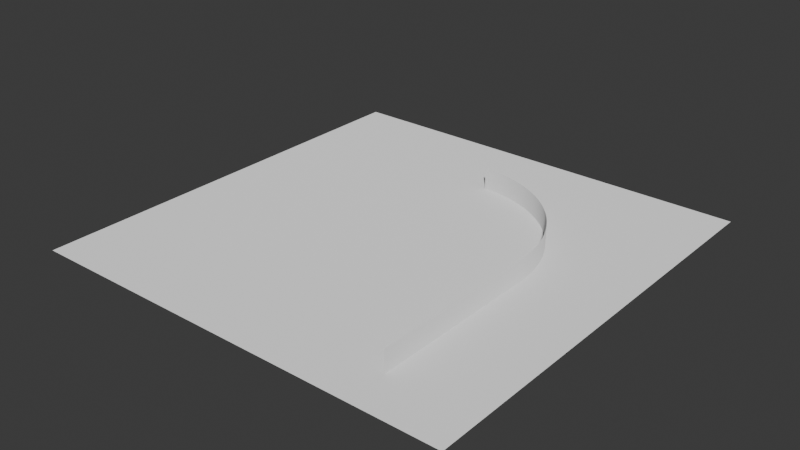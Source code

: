 # Source: wall_irregular.blend  (saved by Blender 4.0.36; exported with 4.5.12 LTS)
import bpy
from mathutils import Matrix  # noqa: F401  (used for matrix-valued properties, if any)

bpy.ops.wm.read_factory_settings(use_empty=True)
scene = bpy.context.scene
scene.name = 'Scene'

# ---- collections
col_collection = bpy.data.collections.new('Collection'); scene.collection.children.link(col_collection)

# ---- materials (node trees are filled in below, after node groups)
mat_itu_concrete = bpy.data.materials.new('itu_concrete')
mat_itu_concrete.use_transparent_shadow = False
mat_itu_brick = bpy.data.materials.new('itu_brick')
mat_itu_brick.use_transparent_shadow = False

# ---- material node trees
mat_itu_concrete.use_nodes = True; mat_itu_concrete.node_tree.nodes.clear()
_N = mat_itu_concrete.node_tree.nodes; _L = mat_itu_concrete.node_tree.links
n0 = _N.new('ShaderNodeOutputMaterial'); n0.name = '材质输出'; n0.location = (300, 300)
n1 = _N.new('ShaderNodeBsdfDiffuse'); n1.name = '漫射 BSDF'; n1.location = (10, 300)
n1.inputs[1].default_value = 0.5
_L.new(n1.outputs[0], n0.inputs[0])
n0.is_active_output = True
mat_itu_brick.use_nodes = True; mat_itu_brick.node_tree.nodes.clear()
_N = mat_itu_brick.node_tree.nodes; _L = mat_itu_brick.node_tree.links
n0 = _N.new('ShaderNodeOutputMaterial'); n0.name = '材质输出'; n0.location = (300, 300)
n1 = _N.new('ShaderNodeBsdfDiffuse'); n1.name = '漫射 BSDF'; n1.location = (10, 300)
n1.inputs[1].default_value = 0.5
_L.new(n1.outputs[0], n0.inputs[0])
n0.is_active_output = True

# ---- world
world_world = bpy.data.worlds.new('World'); scene.world = world_world
world_world.use_nodes = True; world_world.node_tree.nodes.clear()
_N = world_world.node_tree.nodes; _L = world_world.node_tree.links
n0 = _N.new('ShaderNodeOutputWorld'); n0.name = 'World Output'; n0.location = (300, 300)
n1 = _N.new('ShaderNodeBackground'); n1.name = 'Background'; n1.location = (10, 300)
n1.inputs[0].default_value = (0.05088, 0.05088, 0.05088, 1.0)
_L.new(n1.outputs[0], n0.inputs[0])
n0.is_active_output = True
world_world.color = (0.05088, 0.05088, 0.05088)
world_world.use_sun_shadow = False
world_world.sun_shadow_jitter_overblur = 0.0

# ---- meshes
me_x = bpy.data.meshes.new('平面')
me_x.from_pydata([(-500.0, -500.0, 0.0), (500.0, -500.0, 0.0), (-500.0, 500.0, 0.0), (500.0, 500.0, 0.0)], [], [(0, 1, 3, 2)])
_uv = me_x.uv_layers.new(name='UV 贴图')
_uv.uv.foreach_set('vector', [0.0, 0.0, 1.0, 0.0, 1.0, 1.0, 0.0, 1.0])
me_x.materials.append(mat_itu_concrete)
me_x.update()
me_wall_mesh = bpy.data.meshes.new('Wall_Mesh')
me_wall_mesh.from_pydata([(300.0, 0.0, 0.0), (299.9, 7.362, 0.0), (299.6, 14.72, 0.0), (299.2, 22.07, 0.0), (298.6, 29.41, 0.0), (297.7, 36.72, 0.0), (296.8, 44.02, 0.0), (295.6, 51.29, 0.0), (294.2, 58.53, 0.0), (292.7, 65.73, 0.0), (291.0, 72.89, 0.0), (289.1, 80.01, 0.0), (287.1, 87.09, 0.0), (284.9, 94.1, 0.0), (282.5, 101.1, 0.0), (279.9, 108.0, 0.0), (277.2, 114.8, 0.0), (274.3, 121.6, 0.0), (271.2, 128.3, 0.0), (268.0, 134.9, 0.0), (264.6, 141.4, 0.0), (261.0, 147.9, 0.0), (257.3, 154.2, 0.0), (253.5, 160.5, 0.0), (249.4, 166.7, 0.0), (245.3, 172.7, 0.0), (241.0, 178.7, 0.0), (236.5, 184.6, 0.0), (231.9, 190.3, 0.0), (227.2, 196.0, 0.0), (222.3, 201.5, 0.0), (217.3, 206.9, 0.0), (212.1, 212.1, 0.0), (206.9, 217.3, 0.0), (201.5, 222.3, 0.0), (196.0, 227.2, 0.0), (190.3, 231.9, 0.0), (184.6, 236.5, 0.0), (178.7, 241.0, 0.0), (172.7, 245.3, 0.0), (166.7, 249.4, 0.0), (160.5, 253.5, 0.0), (154.2, 257.3, 0.0), (147.9, 261.0, 0.0), (141.4, 264.6, 0.0), (134.9, 268.0, 0.0), (128.3, 271.2, 0.0), (121.6, 274.3, 0.0), (114.8, 277.2, 0.0), (108.0, 279.9, 0.0), (101.1, 282.5, 0.0), (94.1, 284.9, 0.0), (87.09, 287.1, 0.0), (80.01, 289.1, 0.0), (72.89, 291.0, 0.0), (65.73, 292.7, 0.0), (58.53, 294.2, 0.0), (51.29, 295.6, 0.0), (44.02, 296.8, 0.0), (36.72, 297.7, 0.0), (29.41, 298.6, 0.0), (22.07, 299.2, 0.0), (14.72, 299.6, 0.0), (7.362, 299.9, 0.0), (1.837e-14, 300.0, 0.0), (300.0, -400.0, 0.0), (300.0, 0.0, 50.0), (299.9, 7.362, 50.0), (299.6, 14.72, 50.0), (299.2, 22.07, 50.0), (298.6, 29.41, 50.0), (297.7, 36.72, 50.0), (296.8, 44.02, 50.0), (295.6, 51.29, 50.0), (294.2, 58.53, 50.0), (292.7, 65.73, 50.0), (291.0, 72.89, 50.0), (289.1, 80.01, 50.0), (287.1, 87.09, 50.0), (284.9, 94.1, 50.0), (282.5, 101.1, 50.0), (279.9, 108.0, 50.0), (277.2, 114.8, 50.0), (274.3, 121.6, 50.0), (271.2, 128.3, 50.0), (268.0, 134.9, 50.0), (264.6, 141.4, 50.0), (261.0, 147.9, 50.0), (257.3, 154.2, 50.0), (253.5, 160.5, 50.0), (249.4, 166.7, 50.0), (245.3, 172.7, 50.0), (241.0, 178.7, 50.0), (236.5, 184.6, 50.0), (231.9, 190.3, 50.0), (227.2, 196.0, 50.0), (222.3, 201.5, 50.0), (217.3, 206.9, 50.0), (212.1, 212.1, 50.0), (206.9, 217.3, 50.0), (201.5, 222.3, 50.0), (196.0, 227.2, 50.0), (190.3, 231.9, 50.0), (184.6, 236.5, 50.0), (178.7, 241.0, 50.0), (172.7, 245.3, 50.0), (166.7, 249.4, 50.0), (160.5, 253.5, 50.0), (154.2, 257.3, 50.0), (147.9, 261.0, 50.0), (141.4, 264.6, 50.0), (134.9, 268.0, 50.0), (128.3, 271.2, 50.0), (121.6, 274.3, 50.0), (114.8, 277.2, 50.0), (108.0, 279.9, 50.0), (101.1, 282.5, 50.0), (94.1, 284.9, 50.0), (87.09, 287.1, 50.0), (80.01, 289.1, 50.0), (72.89, 291.0, 50.0), (65.73, 292.7, 50.0), (58.53, 294.2, 50.0), (51.29, 295.6, 50.0), (44.02, 296.8, 50.0), (36.72, 297.7, 50.0), (29.41, 298.6, 50.0), (22.07, 299.2, 50.0), (14.72, 299.6, 50.0), (7.362, 299.9, 50.0), (1.837e-14, 300.0, 50.0), (300.0, -400.0, 50.0)], [], [(28, 27, 93, 94), (2, 1, 67, 68), (55, 54, 120, 121), (29, 28, 94, 95), (3, 2, 68, 69), (56, 55, 121, 122), (30, 29, 95, 96), (4, 3, 69, 70), (57, 56, 122, 123), (31, 30, 96, 97), (5, 4, 70, 71), (58, 57, 123, 124), (32, 31, 97, 98), (6, 5, 71, 72), (59, 58, 124, 125), (33, 32, 98, 99), (7, 6, 72, 73), (60, 59, 125, 126), (34, 33, 99, 100), (8, 7, 73, 74), (61, 60, 126, 127), (35, 34, 100, 101), (9, 8, 74, 75), (62, 61, 127, 128), (36, 35, 101, 102), (10, 9, 75, 76), (63, 62, 128, 129), (37, 36, 102, 103), (11, 10, 76, 77), (64, 63, 129, 130), (38, 37, 103, 104), (12, 11, 77, 78), (65, 0, 66, 131), (39, 38, 104, 105), (13, 12, 78, 79), (40, 39, 105, 106), (14, 13, 79, 80), (41, 40, 106, 107), (15, 14, 80, 81), (42, 41, 107, 108), (16, 15, 81, 82), (43, 42, 108, 109), (17, 16, 82, 83), (44, 43, 109, 110), (18, 17, 83, 84), (45, 44, 110, 111), (19, 18, 84, 85), (46, 45, 111, 112), (20, 19, 85, 86), (47, 46, 112, 113), (21, 20, 86, 87), (48, 47, 113, 114), (22, 21, 87, 88), (49, 48, 114, 115), (23, 22, 88, 89), (50, 49, 115, 116), (24, 23, 89, 90), (51, 50, 116, 117), (25, 24, 90, 91), (52, 51, 117, 118), (26, 25, 91, 92), (53, 52, 118, 119), (27, 26, 92, 93), (1, 0, 66, 67), (54, 53, 119, 120)])
me_wall_mesh.materials.append(mat_itu_brick)
me_wall_mesh.update()

# ---- objects
ob_ground = bpy.data.objects.new('Ground', me_x)
ob_wall = bpy.data.objects.new('Wall', me_wall_mesh)

# ---- transforms, parenting, visibility, modifiers, constraints
ob_ground.location = (0.0, 0.0, 0.0)
ob_wall.location = (0.0, 0.0, 0.0)

# ---- collection membership
col_collection.objects.link(ob_ground)
col_collection.objects.link(ob_wall)

# ---- scene / render settings (as saved in the file)
scene.frame_start = 1; scene.frame_end = 250; scene.frame_set(1)
scene.render.engine = 'BLENDER_EEVEE_NEXT'
scene.cycles.sampling_pattern = 'TABULATED_SOBOL'
bpy.context.view_layer.update()

# ---- added for rendering (the .blend has no active camera and no usable light): camera, sun
cam_auto = bpy.data.cameras.new('AutoCamera')
cam_auto.lens = 50.0
cam_auto.sensor_width = 36.0
cam_auto.clip_end = 22977.8
ob_auto_camera = bpy.data.objects.new('AutoCamera', cam_auto)
scene.collection.objects.link(ob_auto_camera)
ob_auto_camera.location = (1309.28, -1571.14, 1072.43)
ob_auto_camera.rotation_euler = (1.09748, -7.21219e-08, 0.694738)
scene.camera = ob_auto_camera
light_auto_sun = bpy.data.lights.new('AutoSun', 'SUN')
light_auto_sun.energy = 3.0
light_auto_sun.angle = 0.0523599
ob_auto_sun = bpy.data.objects.new('AutoSun', light_auto_sun)
scene.collection.objects.link(ob_auto_sun)
ob_auto_sun.rotation_euler = (0.872665, 0.174533, 0.523599)
bpy.context.view_layer.update()
